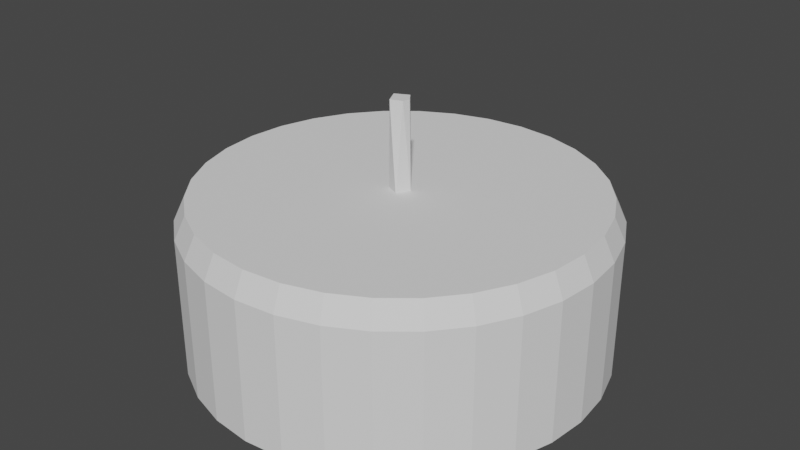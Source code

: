 # Source: low-poly-cake.blend  (saved by Blender 3.1.7; exported with 4.5.12 LTS)
import bpy
from mathutils import Matrix  # noqa: F401  (used for matrix-valued properties, if any)

bpy.ops.wm.read_factory_settings(use_empty=True)
scene = bpy.context.scene
scene.name = 'Scene'

# ---- collections
col_cake = bpy.data.collections.new('Cake'); scene.collection.children.link(col_cake)
col_candles = bpy.data.collections.new('Candles'); scene.collection.children.link(col_candles)

# ---- world
world_world = bpy.data.worlds.new('World'); scene.world = world_world
world_world.use_nodes = True; world_world.node_tree.nodes.clear()
_N = world_world.node_tree.nodes; _L = world_world.node_tree.links
n0 = _N.new('ShaderNodeOutputWorld'); n0.name = 'World Output'; n0.location = (300, 300)
n1 = _N.new('ShaderNodeBackground'); n1.name = 'Background'; n1.location = (10, 300)
n1.inputs[0].default_value = (0.05088, 0.05088, 0.05088, 1.0)
_L.new(n1.outputs[0], n0.inputs[0])
n0.is_active_output = True
world_world.color = (0.05088, 0.05088, 0.05088)
world_world.use_sun_shadow = False
world_world.sun_shadow_jitter_overblur = 0.0

# ---- meshes
me_cylinder = bpy.data.meshes.new('Cylinder')
me_cylinder.from_pydata([(0.0, 1.0, -0.09035), (0.1951, 0.9808, -0.09035), (0.3827, 0.9239, -0.09035), (0.5556, 0.8315, -0.09035), (0.7071, 0.7071, -0.09035), (0.8315, 0.5556, -0.09035), (0.9239, 0.3827, -0.09035), (0.9808, 0.1951, -0.09035), (1.0, -4.371e-08, -0.09035), (0.9808, -0.1951, -0.09035), (0.9239, -0.3827, -0.09035), (0.8315, -0.5556, -0.09035), (0.7071, -0.7071, -0.09035), (0.5556, -0.8315, -0.09035), (0.3827, -0.9239, -0.09035), (0.1951, -0.9808, -0.09035), (-8.742e-08, -1.0, -0.09035), (-0.1951, -0.9808, -0.09035), (-0.3827, -0.9239, -0.09035), (-0.5556, -0.8315, -0.09035), (-0.7071, -0.7071, -0.09035), (-0.8315, -0.5556, -0.09035), (-0.9239, -0.3827, -0.09035), (-0.9808, -0.1951, -0.09035), (-1.0, 1.192e-08, -0.09035), (-0.9808, 0.1951, -0.09035), (-0.9239, 0.3827, -0.09035), (-0.8315, 0.5556, -0.09035), (-0.7071, 0.7071, -0.09035), (-0.5556, 0.8315, -0.09035), (-0.3827, 0.9239, -0.09035), (-0.1951, 0.9808, -0.09035), (-2.844e-08, 0.9473, 2.111), (0.0, 1.0, 1.8), (0.1848, 0.9291, 2.111), (0.1951, 0.9808, 1.8), (0.3625, 0.8752, 2.111), (0.3827, 0.9239, 1.8), (0.5263, 0.7876, 2.111), (0.5556, 0.8315, 1.8), (0.6698, 0.6698, 2.111), (0.7071, 0.7071, 1.8), (0.7876, 0.5263, 2.111), (0.8315, 0.5556, 1.8), (0.8752, 0.3625, 2.111), (0.9239, 0.3827, 1.8), (0.9291, 0.1848, 2.111), (0.9808, 0.1951, 1.8), (0.9473, -3.901e-08, 2.111), (1.0, -4.371e-08, 1.8), (0.9291, -0.1848, 2.111), (0.9808, -0.1951, 1.8), (0.8752, -0.3625, 2.111), (0.9239, -0.3827, 1.8), (0.7876, -0.5263, 2.111), (0.8315, -0.5556, 1.8), (0.6698, -0.6698, 2.111), (0.7071, -0.7071, 1.8), (0.5263, -0.7876, 2.111), (0.5556, -0.8315, 1.8), (0.3625, -0.8752, 2.111), (0.3827, -0.9239, 1.8), (0.1848, -0.9291, 2.111), (0.1951, -0.9808, 1.8), (-7.8e-08, -0.9473, 2.111), (-8.742e-08, -1.0, 1.8), (-0.1848, -0.9291, 2.111), (-0.1951, -0.9808, 1.8), (-0.3625, -0.8752, 2.111), (-0.3827, -0.9239, 1.8), (-0.5263, -0.7876, 2.111), (-0.5556, -0.8315, 1.8), (-0.6698, -0.6698, 2.111), (-0.7071, -0.7071, 1.8), (-0.7876, -0.5263, 2.111), (-0.8315, -0.5556, 1.8), (-0.8752, -0.3625, 2.111), (-0.9239, -0.3827, 1.8), (-0.9291, -0.1848, 2.111), (-0.9808, -0.1951, 1.8), (-0.9473, 1.253e-08, 2.111), (-1.0, 1.192e-08, 1.8), (-0.9291, 0.1848, 2.111), (-0.9808, 0.1951, 1.8), (-0.8752, 0.3625, 2.111), (-0.9239, 0.3827, 1.8), (-0.7876, 0.5263, 2.111), (-0.8315, 0.5556, 1.8), (-0.6698, 0.6698, 2.111), (-0.7071, 0.7071, 1.8), (-0.5263, 0.7876, 2.111), (-0.5556, 0.8315, 1.8), (-0.3625, 0.8752, 2.111), (-0.3827, 0.9239, 1.8), (-0.1848, 0.9291, 2.111), (-0.1951, 0.9808, 1.8)], [], [(31, 95, 33, 0), (2, 37, 39, 3), (3, 39, 41, 4), (4, 41, 43, 5), (5, 43, 45, 6), (6, 45, 47, 7), (7, 47, 49, 8), (8, 49, 51, 9), (9, 51, 53, 10), (10, 53, 55, 11), (11, 55, 57, 12), (12, 57, 59, 13), (13, 59, 61, 14), (14, 61, 63, 15), (15, 63, 65, 16), (16, 65, 67, 17), (17, 67, 69, 18), (18, 69, 71, 19), (19, 71, 73, 20), (20, 73, 75, 21), (21, 75, 77, 22), (22, 77, 79, 23), (23, 79, 81, 24), (24, 81, 83, 25), (25, 83, 85, 26), (26, 85, 87, 27), (27, 87, 89, 28), (28, 89, 91, 29), (29, 91, 93, 30), (30, 93, 95, 31), (0, 33, 35, 1), (1, 35, 37, 2), (0, 1, 2, 3, 4, 5, 6, 7, 8, 9, 10, 11, 12, 13, 14, 15, 16, 17, 18, 19, 20, 21, 22, 23, 24, 25, 26, 27, 28, 29, 30, 31), (35, 33, 32, 34), (37, 35, 34, 36), (39, 37, 36, 38), (41, 39, 38, 40), (43, 41, 40, 42), (45, 43, 42, 44), (47, 45, 44, 46), (49, 47, 46, 48), (51, 49, 48, 50), (53, 51, 50, 52), (55, 53, 52, 54), (57, 55, 54, 56), (59, 57, 56, 58), (61, 59, 58, 60), (63, 61, 60, 62), (65, 63, 62, 64), (67, 65, 64, 66), (69, 67, 66, 68), (71, 69, 68, 70), (73, 71, 70, 72), (75, 73, 72, 74), (77, 75, 74, 76), (79, 77, 76, 78), (81, 79, 78, 80), (83, 81, 80, 82), (85, 83, 82, 84), (87, 85, 84, 86), (89, 87, 86, 88), (91, 89, 88, 90), (93, 91, 90, 92), (95, 93, 92, 94), (33, 95, 94, 32), (34, 32, 94, 92, 90, 88, 86, 84, 82, 80, 78, 76, 74, 72, 70, 68, 66, 64, 62, 60, 58, 56, 54, 52, 50, 48, 46, 44, 42, 40, 38, 36)])
_uv = me_cylinder.uv_layers.new(name='UVMap')
_uv.uv.foreach_set('vector', [0.03125, 0.5, 0.03125, 0.9727, 0.0, 0.9727, 0.0, 0.5, 0.9375, 0.5, 0.9375, 0.9727, 0.9062, 0.9727, 0.9062, 0.5, 0.9062, 0.5, 0.9062, 0.9727, 0.875, 0.9727, 0.875, 0.5, 0.875, 0.5, 0.875, 0.9727, 0.8438, 0.9727, 0.8438, 0.5, 0.8438, 0.5, 0.8438, 0.9727, 0.8125, 0.9727, 0.8125, 0.5, 0.8125, 0.5, 0.8125, 0.9727, 0.7812, 0.9727, 0.7812, 0.5, 0.7812, 0.5, 0.7812, 0.9727, 0.75, 0.9727, 0.75, 0.5, 0.75, 0.5, 0.75, 0.9727, 0.7188, 0.9727, 0.7188, 0.5, 0.7188, 0.5, 0.7188, 0.9727, 0.6875, 0.9727, 0.6875, 0.5, 0.6875, 0.5, 0.6875, 0.9727, 0.6562, 0.9727, 0.6562, 0.5, 0.6562, 0.5, 0.6562, 0.9727, 0.625, 0.9727, 0.625, 0.5, 0.625, 0.5, 0.625, 0.9727, 0.5938, 0.9727, 0.5938, 0.5, 0.5938, 0.5, 0.5938, 0.9727, 0.5625, 0.9727, 0.5625, 0.5, 0.5625, 0.5, 0.5625, 0.9727, 0.5312, 0.9727, 0.5312, 0.5, 0.5312, 0.5, 0.5312, 0.9727, 0.5, 0.9727, 0.5, 0.5, 0.5, 0.5, 0.5, 0.9727, 0.4688, 0.9727, 0.4688, 0.5, 0.4688, 0.5, 0.4688, 0.9727, 0.4375, 0.9727, 0.4375, 0.5, 0.4375, 0.5, 0.4375, 0.9727, 0.4062, 0.9727, 0.4062, 0.5, 0.4062, 0.5, 0.4062, 0.9727, 0.375, 0.9727, 0.375, 0.5, 0.375, 0.5, 0.375, 0.9727, 0.3438, 0.9727, 0.3438, 0.5, 0.3438, 0.5, 0.3438, 0.9727, 0.3125, 0.9727, 0.3125, 0.5, 0.3125, 0.5, 0.3125, 0.9727, 0.2812, 0.9727, 0.2812, 0.5, 0.2812, 0.5, 0.2812, 0.9727, 0.25, 0.9727, 0.25, 0.5, 0.25, 0.5, 0.25, 0.9727, 0.2188, 0.9727, 0.2188, 0.5, 0.2188, 0.5, 0.2188, 0.9727, 0.1875, 0.9727, 0.1875, 0.5, 0.1875, 0.5, 0.1875, 0.9727, 0.1562, 0.9727, 0.1562, 0.5, 0.1562, 0.5, 0.1562, 0.9727, 0.125, 0.9727, 0.125, 0.5, 0.125, 0.5, 0.125, 0.9727, 0.09375, 0.9727, 0.09375, 0.5, 0.09375, 0.5, 0.09375, 0.9727, 0.0625, 0.9727, 0.0625, 0.5, 0.0625, 0.5, 0.0625, 0.9727, 0.03125, 0.9727, 0.03125, 0.5, 1.0, 0.5, 1.0, 0.9727, 0.9688, 0.9727, 0.9688, 0.5, 0.9688, 0.5, 0.9688, 0.9727, 0.9375, 0.9727, 0.9375, 0.5, 0.75, 0.49, 0.7968, 0.4854, 0.8418, 0.4717, 0.8833, 0.4496, 0.9197, 0.4197, 0.9496, 0.3833, 0.9717, 0.3418, 0.9854, 0.2968, 0.99, 0.25, 0.9854, 0.2032, 0.9717, 0.1582, 0.9496, 0.1167, 0.9197, 0.08029, 0.8833, 0.05045, 0.8418, 0.02827, 0.7968, 0.01461, 0.75, 0.01, 0.7032, 0.01461, 0.6582, 0.02827, 0.6167, 0.05045, 0.5803, 0.08029, 0.5504, 0.1167, 0.5283, 0.1582, 0.5146, 0.2032, 0.51, 0.25, 0.5146, 0.2968, 0.5283, 0.3418, 0.5504, 0.3833, 0.5803, 0.4197, 0.6167, 0.4496, 0.6582, 0.4717, 0.7032, 0.4854, 0.9688, 0.9727, 1.0, 0.9727, 0.9983, 1.0, 0.9705, 1.0, 0.9375, 0.9727, 0.9688, 0.9727, 0.967, 1.0, 0.9392, 1.0, 0.9062, 0.9727, 0.9375, 0.9727, 0.9358, 1.0, 0.908, 1.0, 0.875, 0.9727, 0.9062, 0.9727, 0.9045, 1.0, 0.8767, 1.0, 0.8438, 0.9727, 0.875, 0.9727, 0.8733, 1.0, 0.8455, 1.0, 0.8125, 0.9727, 0.8438, 0.9727, 0.842, 1.0, 0.8142, 1.0, 0.7812, 0.9727, 0.8125, 0.9727, 0.8108, 1.0, 0.783, 1.0, 0.75, 0.9727, 0.7812, 0.9727, 0.7795, 1.0, 0.7517, 1.0, 0.7188, 0.9727, 0.75, 0.9727, 0.7483, 1.0, 0.7205, 1.0, 0.6875, 0.9727, 0.7188, 0.9727, 0.717, 1.0, 0.6892, 1.0, 0.6562, 0.9727, 0.6875, 0.9727, 0.6858, 1.0, 0.658, 1.0, 0.625, 0.9727, 0.6562, 0.9727, 0.6545, 1.0, 0.6267, 1.0, 0.5938, 0.9727, 0.625, 0.9727, 0.6233, 1.0, 0.5955, 1.0, 0.5625, 0.9727, 0.5938, 0.9727, 0.592, 1.0, 0.5642, 1.0, 0.5312, 0.9727, 0.5625, 0.9727, 0.5608, 1.0, 0.533, 1.0, 0.5, 0.9727, 0.5312, 0.9727, 0.5295, 1.0, 0.5017, 1.0, 0.4688, 0.9727, 0.5, 0.9727, 0.4983, 1.0, 0.4705, 1.0, 0.4375, 0.9727, 0.4688, 0.9727, 0.467, 1.0, 0.4392, 1.0, 0.4062, 0.9727, 0.4375, 0.9727, 0.4358, 1.0, 0.408, 1.0, 0.375, 0.9727, 0.4062, 0.9727, 0.4045, 1.0, 0.3767, 1.0, 0.3438, 0.9727, 0.375, 0.9727, 0.3733, 1.0, 0.3455, 1.0, 0.3125, 0.9727, 0.3438, 0.9727, 0.342, 1.0, 0.3142, 1.0, 0.2812, 0.9727, 0.3125, 0.9727, 0.3108, 1.0, 0.283, 1.0, 0.25, 0.9727, 0.2812, 0.9727, 0.2795, 1.0, 0.2517, 1.0, 0.2188, 0.9727, 0.25, 0.9727, 0.2483, 1.0, 0.2205, 1.0, 0.1875, 0.9727, 0.2188, 0.9727, 0.217, 1.0, 0.1892, 1.0, 0.1562, 0.9727, 0.1875, 0.9727, 0.1858, 1.0, 0.158, 1.0, 0.125, 0.9727, 0.1562, 0.9727, 0.1545, 1.0, 0.1267, 1.0, 0.09375, 0.9727, 0.125, 0.9727, 0.1233, 1.0, 0.09547, 1.0, 0.0625, 0.9727, 0.09375, 0.9727, 0.09203, 1.0, 0.06422, 1.0, 0.03125, 0.9727, 0.0625, 0.9727, 0.06078, 1.0, 0.03297, 1.0, 0.0, 0.9727, 0.03125, 0.9727, 0.02953, 1.0, 0.001717, 1.0, 0.2917, 0.4595, 0.25, 0.4636, 0.2083, 0.4595, 0.1683, 0.4474, 0.1313, 0.4276, 0.09895, 0.4011, 0.07238, 0.3687, 0.05264, 0.3317, 0.04048, 0.2917, 0.03638, 0.25, 0.04048, 0.2083, 0.05264, 0.1683, 0.07238, 0.1313, 0.09895, 0.09895, 0.1313, 0.07238, 0.1683, 0.05264, 0.2083, 0.04048, 0.25, 0.03638, 0.2917, 0.04048, 0.3317, 0.05264, 0.3687, 0.07238, 0.4011, 0.09895, 0.4276, 0.1313, 0.4474, 0.1683, 0.4595, 0.2083, 0.4636, 0.25, 0.4595, 0.2917, 0.4474, 0.3317, 0.4276, 0.3687, 0.4011, 0.4011, 0.3687, 0.4276, 0.3317, 0.4474])
me_cylinder.use_remesh_fix_poles = True
me_cylinder.use_remesh_preserve_attributes = False
me_cylinder.update()
me_cylinder_001 = bpy.data.meshes.new('Cylinder.001')
me_cylinder_001.from_pydata([(-0.3609, 0.8714, 3.607), (-0.3609, 0.8714, 2.238), (-0.524, 0.7842, 3.607), (-0.524, 0.7842, 2.238), (-0.6669, 0.6669, 3.607), (-0.6669, 0.6669, 2.238), (-0.7842, 0.524, 3.607), (-0.7842, 0.524, 2.238), (-0.8714, 0.3609, 3.607), (0.9432, -6.048e-07, 3.607), (-0.8714, 0.3609, 2.238), (-0.925, 0.184, 3.607), (-0.925, 0.184, 2.238), (0.9432, -6.048e-07, 2.238), (-0.9432, -5.523e-07, 3.607), (0.925, 0.184, 3.607), (-0.9432, -5.523e-07, 2.238), (0.925, 0.184, 2.238), (-0.925, -0.184, 3.607), (-0.925, -0.184, 2.238), (-0.8714, -0.3609, 3.607), (0.8714, 0.3609, 3.607), (-0.8714, -0.3609, 2.238), (0.8714, 0.3609, 2.238), (-0.7842, -0.524, 3.607), (0.7842, 0.524, 3.607), (-0.7842, -0.524, 2.238), (0.7842, 0.524, 2.238), (-0.6669, -0.6669, 3.607), (0.6669, 0.6669, 3.607), (-0.6669, -0.6669, 2.238), (0.6669, 0.6669, 2.238), (-0.524, -0.7842, 3.607), (0.524, 0.7842, 3.607), (-0.524, -0.7842, 2.238), (0.524, 0.7842, 2.238), (-0.3609, -0.8714, 3.607), (0.3609, 0.8714, 3.607), (-0.3609, -0.8714, 2.238), (0.3609, 0.8714, 2.238), (-0.184, -0.925, 3.607), (-0.184, -0.925, 2.238), (-3.646e-07, -0.9432, 3.607), (0.184, 0.925, 3.607), (-3.646e-07, -0.9432, 2.238), (0.184, 0.925, 2.238), (0.184, -0.925, 3.607), (-2.821e-07, 0.9432, 3.607), (0.184, -0.925, 2.238), (-2.821e-07, 0.9432, 2.238), (0.3609, -0.8714, 3.607), (0.3609, -0.8714, 2.238), (0.524, -0.7842, 3.607), (0.524, -0.7842, 2.238), (0.6669, -0.6669, 3.607), (0.6669, -0.6669, 2.238), (0.7842, -0.524, 3.607), (0.7842, -0.524, 2.238), (0.8714, -0.3609, 3.607), (0.8714, -0.3609, 2.238), (0.925, -0.184, 3.607), (0.925, -0.184, 2.238), (-0.184, 0.925, 2.238), (-0.184, 0.925, 3.607)], [], [(61, 60, 58, 59), (13, 9, 60, 61), (17, 15, 9, 13), (23, 21, 15, 17), (27, 25, 21, 23), (31, 29, 25, 27), (35, 33, 29, 31), (39, 37, 33, 35), (45, 43, 37, 39), (49, 47, 43, 45), (59, 58, 56, 57), (57, 56, 54, 55), (55, 54, 52, 53), (53, 52, 50, 51), (51, 50, 46, 48), (48, 46, 42, 44), (44, 42, 40, 41), (41, 40, 36, 38), (38, 36, 32, 34), (34, 32, 28, 30), (30, 28, 24, 26), (26, 24, 20, 22), (22, 20, 18, 19), (19, 18, 14, 16), (16, 14, 11, 12), (12, 11, 8, 10), (10, 8, 6, 7), (7, 6, 4, 5), (5, 4, 2, 3), (3, 2, 0, 1), (61, 59, 57, 55, 53, 51, 48, 44, 41, 38, 34, 30, 26, 22, 19, 16, 12, 10, 7, 5, 3, 1, 62, 49, 45, 39, 35, 31, 27, 23, 17, 13), (1, 0, 63, 62), (62, 63, 47, 49), (56, 58, 60, 9, 15, 21, 25, 29, 33, 37, 43, 47, 63, 0, 2, 4, 6, 8, 11, 14, 18, 20, 24, 28, 32, 36, 40, 42, 46, 50, 52, 54)])
_uv = me_cylinder_001.uv_layers.new(name='UVMap')
_uv.uv.foreach_set('vector', [1.0, 0.5, 1.0, 1.0, 0.9688, 1.0, 0.9688, 0.5, 0.9688, 0.5, 0.9688, 1.0, 0.9375, 1.0, 0.9375, 0.5, 0.9375, 0.5, 0.9375, 1.0, 0.9062, 1.0, 0.9062, 0.5, 0.9062, 0.5, 0.9062, 1.0, 0.875, 1.0, 0.875, 0.5, 0.875, 0.5, 0.875, 1.0, 0.8438, 1.0, 0.8438, 0.5, 0.8438, 0.5, 0.8438, 1.0, 0.8125, 1.0, 0.8125, 0.5, 0.8125, 0.5, 0.8125, 1.0, 0.7812, 1.0, 0.7812, 0.5, 0.7812, 0.5, 0.7812, 1.0, 0.75, 1.0, 0.75, 0.5, 0.75, 0.5, 0.75, 1.0, 0.7188, 1.0, 0.7188, 0.5, 0.7188, 0.5, 0.7188, 1.0, 0.6875, 1.0, 0.6875, 0.5, 0.6875, 0.5, 0.6875, 1.0, 0.6562, 1.0, 0.6562, 0.5, 0.6562, 0.5, 0.6562, 1.0, 0.625, 1.0, 0.625, 0.5, 0.625, 0.5, 0.625, 1.0, 0.5938, 1.0, 0.5938, 0.5, 0.5938, 0.5, 0.5938, 1.0, 0.5625, 1.0, 0.5625, 0.5, 0.5625, 0.5, 0.5625, 1.0, 0.5312, 1.0, 0.5312, 0.5, 0.5312, 0.5, 0.5312, 1.0, 0.5, 1.0, 0.5, 0.5, 0.5, 0.5, 0.5, 1.0, 0.4688, 1.0, 0.4688, 0.5, 0.4688, 0.5, 0.4688, 1.0, 0.4375, 1.0, 0.4375, 0.5, 0.4375, 0.5, 0.4375, 1.0, 0.4062, 1.0, 0.4062, 0.5, 0.4062, 0.5, 0.4062, 1.0, 0.375, 1.0, 0.375, 0.5, 0.375, 0.5, 0.375, 1.0, 0.3438, 1.0, 0.3438, 0.5, 0.3438, 0.5, 0.3438, 1.0, 0.3125, 1.0, 0.3125, 0.5, 0.3125, 0.5, 0.3125, 1.0, 0.2812, 1.0, 0.2812, 0.5, 0.2812, 0.5, 0.2812, 1.0, 0.25, 1.0, 0.25, 0.5, 0.25, 0.5, 0.25, 1.0, 0.2188, 1.0, 0.2188, 0.5, 0.2188, 0.5, 0.2188, 1.0, 0.1875, 1.0, 0.1875, 0.5, 0.1875, 0.5, 0.1875, 1.0, 0.1562, 1.0, 0.1562, 0.5, 0.1562, 0.5, 0.1562, 1.0, 0.125, 1.0, 0.125, 0.5, 0.125, 0.5, 0.125, 1.0, 0.09375, 1.0, 0.09375, 0.5, 0.09375, 0.5, 0.09375, 1.0, 0.0625, 1.0, 0.0625, 0.5, 0.9854, 0.2032, 0.9717, 0.1582, 0.9496, 0.1167, 0.9197, 0.08029, 0.8833, 0.05045, 0.8418, 0.02827, 0.7968, 0.01461, 0.75, 0.01, 0.7032, 0.01461, 0.6582, 0.02827, 0.6167, 0.05045, 0.5803, 0.08029, 0.5504, 0.1167, 0.5283, 0.1582, 0.5146, 0.2032, 0.51, 0.25, 0.5146, 0.2968, 0.5283, 0.3418, 0.5504, 0.3833, 0.5803, 0.4197, 0.6167, 0.4496, 0.6582, 0.4717, 0.7032, 0.4854, 0.75, 0.49, 0.7968, 0.4854, 0.8418, 0.4717, 0.8833, 0.4496, 0.9197, 0.4197, 0.9496, 0.3833, 0.9717, 0.3418, 0.9854, 0.2968, 0.99, 0.25, 0.0625, 0.5, 0.0625, 1.0, 0.03125, 1.0, 0.03125, 0.5, 0.03125, 0.5, 0.03125, 1.0, 0.0, 1.0, 0.0, 0.5, 0.4496, 0.1167, 0.4717, 0.1582, 0.4854, 0.2032, 0.49, 0.25, 0.4854, 0.2968, 0.4717, 0.3418, 0.4496, 0.3833, 0.4197, 0.4197, 0.3833, 0.4496, 0.3418, 0.4717, 0.2968, 0.4854, 0.25, 0.49, 0.2032, 0.4854, 0.1582, 0.4717, 0.1167, 0.4496, 0.08029, 0.4197, 0.05045, 0.3833, 0.02827, 0.3418, 0.01461, 0.2968, 0.01, 0.25, 0.01461, 0.2032, 0.02827, 0.1582, 0.05045, 0.1167, 0.08029, 0.08029, 0.1167, 0.05045, 0.1582, 0.02827, 0.2032, 0.01461, 0.25, 0.01, 0.2968, 0.01461, 0.3418, 0.02827, 0.3833, 0.05045, 0.4197, 0.08029])
me_cylinder_001.use_remesh_fix_poles = True
me_cylinder_001.use_remesh_preserve_attributes = False
me_cylinder_001.update()

# ---- objects
ob_cylinder = bpy.data.objects.new('Cylinder', me_cylinder)
ob_cylinder_001 = bpy.data.objects.new('Cylinder.001', me_cylinder_001)

# ---- transforms, parenting, visibility, modifiers, constraints
ob_cylinder.location = (0.0, 0.0, 0.0)
ob_cylinder.scale = (1.0, 1.0, 0.36)
ob_cylinder_001.location = (0.0, 0.0, 0.0)
ob_cylinder_001.scale = (0.05, 0.05, 0.33)
_m = ob_cylinder_001.modifiers.new('Decimate', 'DECIMATE')
_m.ratio = 0.1259
_m.use_collapse_triangulate = True
_m.use_symmetry = True
_m.symmetry_axis = 'Z'

# ---- collection membership
col_cake.objects.link(ob_cylinder)
col_candles.objects.link(ob_cylinder_001)

# ---- scene / render settings (as saved in the file)
scene.frame_start = 1; scene.frame_end = 250; scene.frame_set(1)
scene.render.engine = 'BLENDER_EEVEE_NEXT'
scene.cycles.sampling_pattern = 'TABULATED_SOBOL'
scene.cycles.use_light_tree = False
scene.view_settings.view_transform = 'Filmic'
bpy.context.view_layer.update()

# ---- added for rendering (the .blend has no active camera and no usable light): camera, sun
cam_auto = bpy.data.cameras.new('AutoCamera')
cam_auto.lens = 50.0
cam_auto.sensor_width = 36.0
cam_auto.clip_end = 1000.0
ob_auto_camera = bpy.data.objects.new('AutoCamera', cam_auto)
scene.collection.objects.link(ob_auto_camera)
ob_auto_camera.location = (2.85099, -3.42119, 2.85963)
ob_auto_camera.rotation_euler = (1.09748, -7.21219e-08, 0.694738)
scene.camera = ob_auto_camera
light_auto_sun = bpy.data.lights.new('AutoSun', 'SUN')
light_auto_sun.energy = 3.0
light_auto_sun.angle = 0.0523599
ob_auto_sun = bpy.data.objects.new('AutoSun', light_auto_sun)
scene.collection.objects.link(ob_auto_sun)
ob_auto_sun.rotation_euler = (0.872665, 0.174533, 0.523599)
bpy.context.view_layer.update()
